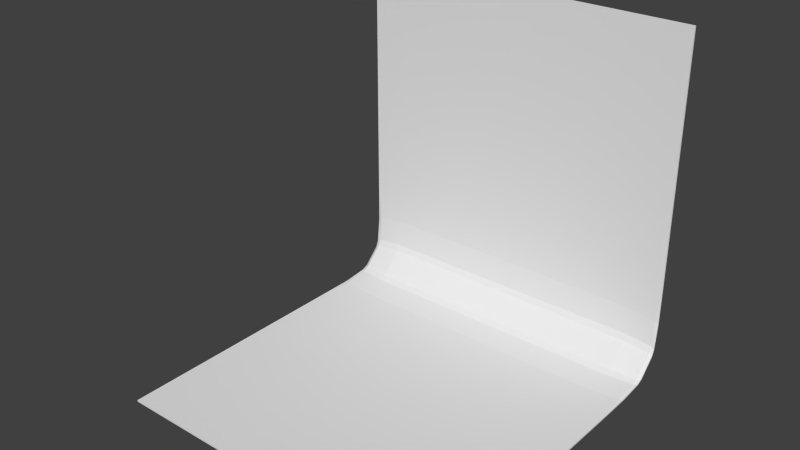 # Source: BLENDER_Wand_Decke.blend  (saved by Blender 2.73.0; exported with 4.5.12 LTS)
import bpy
from mathutils import Matrix  # noqa: F401  (used for matrix-valued properties, if any)

bpy.ops.wm.read_factory_settings(use_empty=True)
scene = bpy.context.scene
scene.name = 'Scene'

# ---- collections
col_collection_1 = bpy.data.collections.new('Collection 1'); scene.collection.children.link(col_collection_1)

# ---- world
world_world = bpy.data.worlds.new('World'); scene.world = world_world
world_world.color = (0.05088, 0.05088, 0.05088)
world_world.use_sun_shadow = False
world_world.sun_shadow_jitter_overblur = 0.0
world_world.cycles.sampling_method = 'MANUAL'
world_world.cycles.sample_map_resolution = 256

# ---- meshes
me_cube_001 = bpy.data.meshes.new('Cube.001')
me_cube_001.from_pydata([(-1.0, -1.0, -1.0), (1.0, -1.0, -1.0), (-1.0, 1.0, 1.0), (1.0, 1.0, 1.0), (-1.0, -1.0, -0.99), (1.0, -1.0, -0.99), (-1.0, 0.99, 1.0), (1.0, 0.99, 1.0), (-0.98, 0.9814, -0.8154), (-0.98, 0.9654, -0.8514), (-1.0, 0.9648, -0.8668), (-1.0, 0.9809, -0.8309), (-0.98, 0.9959, -0.6619), (-1.0, 0.9973, -0.6793), (-1.0, 1.0, -0.458), (-0.78, 0.998, -0.64), (-0.64, 0.964, -0.836), (-0.82, 0.9639, -0.8379), (-0.84, 0.9819, -0.8019), (-0.66, 0.982, -0.8), (-0.98, 0.8154, -0.9814), (-1.0, 0.8309, -0.9809), (-1.0, 0.8668, -0.9648), (-0.98, 0.8514, -0.9654), (-0.84, 0.8019, -0.9819), (-0.82, 0.8379, -0.9639), (-0.64, 0.836, -0.964), (-0.66, 0.8, -0.982), (-1.0, 0.458, -1.0), (-1.0, 0.6793, -0.9973), (-0.98, 0.6619, -0.9959), (-0.78, 0.64, -0.998), (0.98, 0.8154, -0.9814), (0.98, 0.8514, -0.9654), (1.0, 0.8668, -0.9648), (1.0, 0.8309, -0.9809), (0.98, 0.6619, -0.9959), (1.0, 0.6793, -0.9973), (1.0, 0.458, -1.0), (0.78, 0.64, -0.998), (0.64, 0.836, -0.964), (0.82, 0.8379, -0.9639), (0.84, 0.8019, -0.9819), (0.66, 0.8, -0.982), (0.98, 0.9814, -0.8154), (1.0, 0.9809, -0.8309), (1.0, 0.9648, -0.8668), (0.98, 0.9654, -0.8514), (0.84, 0.9819, -0.8019), (0.82, 0.9639, -0.8379), (0.64, 0.964, -0.836), (0.66, 0.982, -0.8), (1.0, 1.0, -0.458), (1.0, 0.9973, -0.6793), (0.98, 0.9959, -0.6619), (0.78, 0.998, -0.64), (-0.98, 0.8101, -0.9753), (-0.98, 0.846, -0.9595), (-1.0, 0.8625, -0.9601), (-1.0, 0.8266, -0.9759), (-0.98, 0.6562, -0.9885), (-1.0, 0.6748, -0.9912), (-1.0, 0.4528, -0.9921), (-0.78, 0.6342, -0.9904), (-0.64, 0.8295, -0.9568), (-0.82, 0.8315, -0.9569), (-0.84, 0.7957, -0.9748), (-0.66, 0.7936, -0.9747), (-0.98, 0.9753, -0.8101), (-1.0, 0.9759, -0.8266), (-1.0, 0.9601, -0.8625), (-0.98, 0.9595, -0.846), (-0.84, 0.9748, -0.7957), (-0.82, 0.9569, -0.8315), (-0.64, 0.9568, -0.8295), (-0.66, 0.9747, -0.7936), (-1.0, 0.9921, -0.4528), (-1.0, 0.9912, -0.6748), (-0.98, 0.9885, -0.6562), (-0.78, 0.9904, -0.6342), (0.98, 0.9753, -0.8101), (0.98, 0.9595, -0.846), (1.0, 0.9601, -0.8625), (1.0, 0.9759, -0.8266), (0.98, 0.9885, -0.6562), (1.0, 0.9912, -0.6748), (1.0, 0.9921, -0.4528), (0.78, 0.9904, -0.6342), (0.64, 0.9568, -0.8295), (0.82, 0.9569, -0.8315), (0.84, 0.9748, -0.7957), (0.66, 0.9747, -0.7936), (0.98, 0.8101, -0.9753), (1.0, 0.8266, -0.9759), (1.0, 0.8625, -0.9601), (0.98, 0.846, -0.9595), (0.84, 0.7957, -0.9748), (0.82, 0.8315, -0.9569), (0.64, 0.8295, -0.9568), (0.66, 0.7936, -0.9747), (1.0, 0.4528, -0.9921), (1.0, 0.6748, -0.9912), (0.98, 0.6562, -0.9885), (0.78, 0.6342, -0.9904)], [], [(46, 82, 94, 34), (63, 103, 99, 67), (41, 49, 47, 33), (3, 2, 6, 7), (89, 97, 95, 81), (0, 1, 5, 4), (65, 73, 71, 57), (21, 59, 58, 22), (40, 26, 16, 50), (88, 74, 64, 98), (39, 31, 27, 43), (28, 62, 61, 29), (87, 79, 75, 91), (85, 83, 45, 53), (8, 12, 18), (20, 24, 30), (32, 36, 42), (44, 48, 54), (13, 77, 76, 14), (56, 60, 66), (68, 72, 78), (5, 1, 38, 100), (80, 84, 90), (92, 96, 102), (0, 28, 38, 1), (2, 3, 52, 14), (76, 86, 7, 6), (5, 100, 62, 4), (15, 55, 51, 19), (8, 9, 10, 11), (12, 13, 14, 15), (16, 17, 18, 19), (20, 21, 22, 23), (24, 25, 26, 27), (28, 29, 30, 31), (32, 33, 34, 35), (36, 37, 38, 39), (40, 41, 42, 43), (44, 45, 46, 47), (48, 49, 50, 51), (52, 53, 54, 55), (56, 57, 58, 59), (60, 61, 62, 63), (64, 65, 66, 67), (68, 69, 70, 71), (72, 73, 74, 75), (76, 77, 78, 79), (10, 70, 69, 11), (80, 81, 82, 83), (84, 85, 86, 87), (88, 89, 90, 91), (92, 93, 94, 95), (96, 97, 98, 99), (100, 101, 102, 103), (7, 86, 52, 3), (93, 101, 37, 35), (17, 9, 8, 18), (11, 13, 12, 8), (15, 19, 18, 12), (29, 21, 20, 30), (23, 25, 24, 20), (27, 31, 30, 24), (41, 33, 32, 42), (35, 37, 36, 32), (39, 43, 42, 36), (53, 45, 44, 54), (47, 49, 48, 44), (51, 55, 54, 48), (65, 57, 56, 66), (59, 61, 60, 56), (63, 67, 66, 60), (77, 69, 68, 78), (71, 73, 72, 68), (75, 79, 78, 72), (89, 81, 80, 90), (83, 85, 84, 80), (87, 91, 90, 84), (101, 93, 92, 102), (95, 97, 96, 92), (99, 103, 102, 96), (16, 26, 25, 17), (22, 10, 9, 23), (40, 50, 49, 41), (46, 34, 33, 47), (4, 62, 28, 0), (70, 10, 22, 58), (64, 74, 73, 65), (70, 58, 57, 71), (61, 59, 21, 29), (11, 69, 77, 13), (52, 86, 85, 53), (6, 2, 14, 76), (34, 94, 93, 35), (88, 98, 97, 89), (94, 82, 81, 95), (45, 83, 82, 46), (37, 101, 100, 38), (38, 28, 31, 39), (26, 40, 43, 27), (14, 52, 55, 15), (50, 16, 19, 51), (86, 76, 79, 87), (74, 88, 91, 75), (62, 100, 103, 63), (98, 64, 67, 99), (17, 25, 23, 9)])
me_cube_001.use_remesh_preserve_volume = False
me_cube_001.use_remesh_preserve_attributes = False
me_cube_001.use_mirror_vertex_groups = False
me_cube_001.update()

# ---- objects
ob_weltabschnitt_1_wand = bpy.data.objects.new('Weltabschnitt_1_Wand', me_cube_001)

# ---- transforms, parenting, visibility, modifiers, constraints
ob_weltabschnitt_1_wand.location = (0.0, 0.0, 0.0)
ob_weltabschnitt_1_wand.lineart.crease_threshold = 0.0

# ---- collection membership
col_collection_1.objects.link(ob_weltabschnitt_1_wand)

# ---- scene / render settings (as saved in the file)
scene.frame_start = 1; scene.frame_end = 250; scene.frame_set(1)
scene.render.engine = 'BLENDER_EEVEE_NEXT'
scene.render.resolution_percentage = 50
scene.render.dither_intensity = 0.0
scene.cycles.use_denoising = False
scene.cycles.samples = 10
scene.cycles.sampling_pattern = 'TABULATED_SOBOL'
scene.cycles.light_sampling_threshold = 0.0
scene.cycles.use_adaptive_sampling = False
scene.cycles.use_light_tree = False
scene.cycles.blur_glossy = 0.0
scene.cycles.pixel_filter_type = 'GAUSSIAN'
scene.cycles.sample_clamp_indirect = 0.0
scene.view_settings.view_transform = 'Standard'
bpy.context.view_layer.update()

# ---- added for rendering (the .blend has no active camera and no usable light): camera, sun
cam_auto = bpy.data.cameras.new('AutoCamera')
cam_auto.lens = 50.0
cam_auto.sensor_width = 36.0
cam_auto.clip_end = 1000.0
ob_auto_camera = bpy.data.objects.new('AutoCamera', cam_auto)
scene.collection.objects.link(ob_auto_camera)
ob_auto_camera.location = (3.20507, -3.84609, 2.56406)
ob_auto_camera.rotation_euler = (1.09748, -7.21219e-08, 0.694738)
scene.camera = ob_auto_camera
light_auto_sun = bpy.data.lights.new('AutoSun', 'SUN')
light_auto_sun.energy = 3.0
light_auto_sun.angle = 0.0523599
ob_auto_sun = bpy.data.objects.new('AutoSun', light_auto_sun)
scene.collection.objects.link(ob_auto_sun)
ob_auto_sun.rotation_euler = (0.872665, 0.174533, 0.523599)
bpy.context.view_layer.update()
